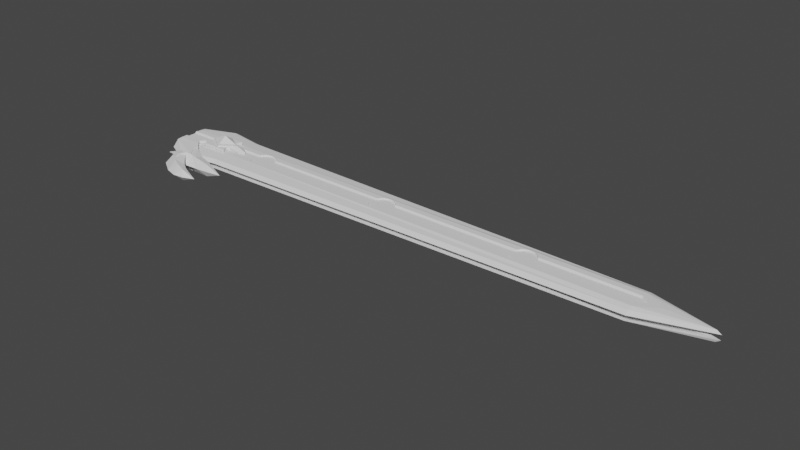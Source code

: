 # Source: crossguard10_1-4inV3.blend  (saved by Blender 2.80.75; exported with 4.5.12 LTS)
import bpy
from mathutils import Matrix  # noqa: F401  (used for matrix-valued properties, if any)

bpy.ops.wm.read_factory_settings(use_empty=True)
scene = bpy.context.scene
scene.name = 'Scene'

# ---- collections
col_sword = bpy.data.collections.new('Sword'); scene.collection.children.link(col_sword)

# ---- world
world_world = bpy.data.worlds.new('World'); scene.world = world_world
world_world.use_nodes = True; world_world.node_tree.nodes.clear()
_N = world_world.node_tree.nodes; _L = world_world.node_tree.links
n0 = _N.new('ShaderNodeOutputWorld'); n0.name = 'World Output'; n0.location = (300, 300)
n1 = _N.new('ShaderNodeBackground'); n1.name = 'Background'; n1.location = (10, 300)
n1.inputs[0].default_value = (0.05088, 0.05088, 0.05088, 1.0)
_L.new(n1.outputs[0], n0.inputs[0])
n0.is_active_output = True
world_world.color = (0.05088, 0.05088, 0.05088)
world_world.use_sun_shadow = False
world_world.sun_shadow_jitter_overblur = 0.0

# ---- meshes
me_plane = bpy.data.meshes.new('Plane')
me_plane.from_pydata([(3.332, 1.039, 0.09724), (3.332, 1.039, -0.1704), (3.332, 1.352, -0.3139), (3.332, 1.172, -0.1704), (3.332, 2.476, -0.1704), (3.332, 1.757, -0.3139), (3.332, 2.163, -0.3139), (3.332, 2.343, -0.1704), (2.864, 0.5958, 0.09724), (2.864, 0.5958, -0.1704), (5.218, -1.201, -0.3139), (5.223, -1.992, -0.08439), (3.54, -0.1865, 0.02554), (4.03, -0.5776, -0.07029), (3.109, 0.2047, 0.06139), (3.54, -0.1865, -0.2422), (3.109, 0.2047, -0.2063), (4.03, -0.5776, -0.278), (4.469, -1.84, -0.04696), (4.511, -1.222, -0.3139), (6.885, -2.192, -0.2296), (6.738, -2.046, -0.842), (8.738, -2.246, -0.842), (7.426, -2.468, -0.842), (5.96, -2.594, -0.842), (4.254, -2.655, -0.842), (5.218, -2.046, -0.842), (4.486, -2.046, -0.842), (6.709, -1.602, -0.3976), (3.383, -2.046, -0.842), (3.939, -1.154, -0.008375), (3.379, -1.243, -0.3139), (3.776, -1.822, -0.1056), (4.018, -2.287, -0.5328), (0.3562, -0.5662, -0.842), (0.3562, 0.05848, -0.2233), (5.026, -3.532, -0.842), (5.342, -4.759, -0.842), (4.168, -4.415, -0.842), (2.728, -3.491, -0.842), (5.91, -3.942, -0.842), (7.553, -4.222, -0.842), (6.481, -4.663, -0.842), (5.066, -3.194, -0.4003), (5.857, -3.673, -0.4907), (6.065, -4.249, -0.3021), (5.044, -3.914, -0.1645), (4.172, -3.476, -0.08813), (3.75, -3.145, -0.02236), (4.469, -1.851, 0.02259), (3.939, -1.163, 0.06117), (3.776, -1.83, -0.03601), (3.943, -2.076, -0.2358), (4.582, -2.756, -0.3263), (4.528, -3.106, -0.842), (3.13, -2.797, -0.06411), (3.564, -2.495, -0.009229), (3.75, -3.145, 0.06933), (3.13, -2.936, 0.02758), (3.542, -2.496, 0.08247), (2.532, -2.747, -0.0112), (3.355, -1.911, 0.06172), (3.383, -1.894, -0.05215), (2.51, -2.74, -0.08973), (5.153, -2.625, -0.842), (0.3562, 1.039, -0.1704), (0.3562, 1.037, -0.842), (0.3562, 1.172, -0.842), (0.3562, 1.352, -0.3139), (0.3562, 1.172, -0.1704), (0.3562, 1.757, -0.3139), (0.3519, 1.352, -0.842), (0.3519, 1.757, -0.842), (1.868, -0.5922, -0.2686), (0.3562, 0.5947, -0.1704), (0.3519, 2.163, -0.842), (0.3562, 2.163, -0.3139), (0.3562, 2.343, -0.1704), (0.3519, 2.343, -0.842), (0.3562, 2.476, -0.1704), (0.3519, 2.476, -0.842)], [(64, 25), (24, 64)], [(1, 0, 8, 9), (8, 14, 16, 9), (14, 12, 15, 16), (12, 13, 17, 15), (27, 19, 10, 26), (22, 20, 23), (24, 23, 20, 11), (26, 10, 28, 21), (10, 11, 20, 28), (22, 28, 20), (28, 22, 21), (19, 17, 10), (19, 27, 29, 31), (17, 13, 10), (19, 31, 17), (11, 10, 13, 18), (31, 29, 34, 35, 73), (25, 18, 33), (45, 41, 44), (43, 46, 45, 44), (41, 40, 44), (40, 36, 43, 44), (41, 45, 42), (37, 42, 45, 46), (38, 37, 46, 47), (39, 38, 47, 48), (18, 49, 51, 32), (18, 30, 50, 49), (43, 53, 47, 46), (33, 18, 32), (54, 53, 43, 36), (54, 25, 53), (18, 13, 30), (50, 51, 49), (48, 55, 39), (48, 56, 59, 57), (55, 48, 57, 58), (58, 57, 59), (52, 48, 47, 53), (51, 52, 33, 32), (33, 52, 53, 25), (48, 52, 56), (59, 61, 60, 58), (62, 61, 59, 56), (51, 62, 56, 52), (55, 58, 60, 63), (18, 25, 24, 11), (66, 65, 74, 35, 34), (5, 2, 68, 70), (3, 1, 65, 69), (2, 3, 69, 68), (67, 69, 65, 66), (71, 68, 69, 67), (70, 68, 71, 72), (15, 17, 31), (16, 15, 31, 73), (1, 9, 74, 65), (9, 16, 73, 35, 74), (76, 6, 5, 70), (75, 76, 70, 72), (7, 6, 76, 77), (78, 77, 76, 75), (79, 4, 7, 77), (78, 80, 79, 77)])
_uv = me_plane.uv_layers.new(name='UVMap')
_uv.uv.foreach_set('vector', [0.0, 0.0, 0.0, 0.0, 0.0, 0.0, 0.0, 0.0, 0.0, 0.0, 0.0, 0.0, 0.0, 0.0, 0.0, 0.0, 0.0, 0.0, 0.0, 0.0, 0.0, 0.0, 0.0, 0.0, 0.0, 0.0, 0.0, 0.0, 0.0, 0.0, 0.0, 0.0, 0.0, 0.0, 0.0, 0.0, 0.0, 0.0, 0.0, 0.0, 0.0, 0.0, 0.0, 0.0, 0.0, 0.0, 0.0, 0.0, 0.0, 0.0, 0.0, 0.0, 0.0, 0.0, 0.0, 0.0, 0.0, 0.0, 0.0, 0.0, 0.0, 0.0, 0.0, 0.0, 0.0, 0.0, 0.0, 0.0, 0.0, 0.0, 0.0, 0.0, 0.0, 0.0, 0.0, 0.0, 0.0, 0.0, 0.0, 0.0, 0.0, 0.0, 0.0, 0.0, 0.0, 0.0, 0.0, 0.0, 0.0, 0.0, 0.0, 0.0, 0.0, 0.0, 0.0, 0.0, 0.0, 0.0, 0.0, 0.0, 0.0, 0.0, 0.0, 0.0, 0.0, 0.0, 0.0, 0.0, 0.0, 0.0, 0.0, 0.0, 0.0, 0.0, 0.0, 0.0, 0.0, 0.0, 0.0, 0.0, 0.0, 0.0, 0.0, 0.0, 0.0, 0.0, 0.0, 0.0, 0.0, 0.0, 0.0, 0.0, 0.0, 0.0, 0.0, 0.0, 0.0, 0.0, 0.0, 0.0, 0.0, 0.0, 0.0, 0.0, 0.0, 0.0, 0.0, 0.0, 0.0, 0.0, 0.0, 0.0, 0.0, 0.0, 0.0, 0.0, 0.0, 0.0, 0.0, 0.0, 0.0, 0.0, 0.0, 0.0, 0.0, 0.0, 0.0, 0.0, 0.0, 0.0, 0.0, 0.0, 0.0, 0.0, 0.0, 0.0, 0.0, 0.0, 0.0, 0.0, 0.0, 0.0, 0.0, 0.0, 0.0, 0.0, 0.0, 0.0, 0.0, 0.0, 0.0, 0.0, 0.0, 0.0, 0.0, 0.0, 0.0, 0.0, 0.0, 0.0, 0.0, 0.0, 0.0, 0.0, 0.0, 0.0, 0.0, 0.0, 0.0, 0.0, 0.0, 0.0, 0.0, 0.0, 0.0, 0.0, 0.0, 0.0, 0.0, 0.0, 0.0, 0.0, 0.0, 0.0, 0.0, 0.0, 0.0, 0.0, 0.0, 0.0, 0.0, 0.0, 0.0, 0.0, 0.0, 0.0, 0.0, 0.0, 0.0, 0.0, 0.0, 0.0, 0.0, 0.0, 0.0, 0.0, 0.0, 0.0, 0.0, 0.0, 0.0, 0.0, 0.0, 0.0, 0.0, 0.0, 0.0, 0.0, 0.0, 0.0, 0.0, 0.0, 0.0, 0.0, 0.0, 0.0, 0.0, 0.0, 0.0, 0.0, 0.0, 0.0, 0.0, 0.0, 0.0, 0.0, 0.0, 0.0, 0.0, 0.0, 0.0, 0.0, 0.0, 0.0, 0.0, 0.0, 0.0, 0.0, 0.0, 0.0, 0.0, 0.0, 0.0, 0.0, 0.0, 0.0, 0.0, 0.0, 0.0, 0.0, 0.0, 0.0, 0.0, 0.0, 0.0, 0.0, 0.0, 0.0, 0.0, 0.0, 0.0, 0.0, 0.0, 0.0, 0.0, 0.0, 0.0, 0.0, 0.0, 0.0, 0.0, 0.0, 0.0, 0.0, 0.0, 0.0, 0.0, 0.0, 0.0, 0.0, 0.0, 0.0, 0.0, 0.0, 0.0, 0.0, 0.0, 0.0, 0.0, 0.0, 0.0, 0.0, 0.0, 0.0, 0.0, 0.0, 0.0, 0.0, 0.0, 0.0, 0.0, 0.0, 0.0, 0.0, 0.0, 0.0, 0.0, 0.0, 0.0, 0.0, 0.0, 0.0, 0.0, 0.0, 0.0, 0.0, 0.0, 0.0, 0.0, 0.0, 0.0, 0.0, 0.0, 0.0, 0.0, 0.0, 0.0, 0.0, 0.0, 0.0, 0.0, 0.0, 0.0, 0.0, 0.0, 0.0, 0.0, 0.0, 0.0, 0.0, 0.0, 0.0, 0.0, 0.0, 0.0, 0.0, 0.0, 0.0, 0.0, 0.0, 0.0, 0.0, 0.0, 0.0, 0.0, 0.0, 0.0, 0.0, 0.0, 0.0, 0.0, 0.0, 0.0, 0.0, 0.0, 0.0, 0.0, 0.0, 0.0, 0.0, 0.0, 0.0, 0.0, 0.0, 0.0, 0.0, 0.0, 0.0, 0.0, 0.0, 0.0, 0.0, 0.0, 0.0, 0.0, 0.0, 0.0, 0.0, 0.0, 0.0, 0.0, 0.0, 0.0, 0.0, 0.0, 0.0, 0.0, 0.0, 0.0, 0.0, 0.0, 0.0, 0.0, 0.0, 0.0, 0.0, 0.0, 0.0, 0.0, 0.0, 0.0, 0.0, 0.0, 0.0, 0.0, 0.0, 0.0, 0.0, 0.0, 0.0, 0.0, 0.0, 0.0, 0.0, 0.0, 0.0, 0.0, 0.0, 0.0, 0.0, 0.0, 0.0])
me_plane.use_remesh_preserve_volume = False
me_plane.use_remesh_preserve_attributes = False
me_plane.use_mirror_vertex_groups = False
me_plane.update()
me_plane_004 = bpy.data.meshes.new('Plane.004')
me_plane_004.from_pydata([(4.473, 1.757, -0.2838), (4.473, 0.9041, -0.842), (5.875, 1.757, -0.842), (4.473, 2.611, -0.842), (3.072, 1.757, -0.842), (4.473, 1.757, -1.4)], [], [(1, 2, 0), (1, 0, 4), (3, 0, 2), (3, 4, 0), (1, 5, 2), (1, 4, 5), (3, 2, 5), (3, 5, 4)])
_uv = me_plane_004.uv_layers.new(name='UVMap')
_uv.uv.foreach_set('vector', [0.0, 0.0, 0.0, 0.0, 0.0, 0.0, 0.0, 0.0, 0.0, 0.0, 0.0, 0.0, 0.0, 0.0, 0.0, 0.0, 0.0, 0.0, 0.0, 0.0, 0.0, 0.0, 0.0, 0.0, 0.0, 0.0, 0.0, 0.0, 0.0, 0.0, 0.0, 0.0, 0.0, 0.0, 0.0, 0.0, 0.0, 0.0, 0.0, 0.0, 0.0, 0.0, 0.0, 0.0, 0.0, 0.0, 0.0, 0.0])
me_plane_004.use_remesh_preserve_volume = False
me_plane_004.use_remesh_preserve_attributes = False
me_plane_004.use_mirror_vertex_groups = False
me_plane_004.update()
me_plane_005 = bpy.data.meshes.new('Plane.005')
me_plane_005.from_pydata([(6.258, 1.352, -0.1704), (5.977, 1.172, -0.1704), (6.258, 1.352, 0.09313), (6.258, 1.352, -0.3139), (5.728, 1.019, -0.1704), (7.294, 1.33, -0.1029), (7.294, 1.352, -0.3139), (6.592, 1.554, 0.2407), (5.291, 0.7498, 0.2407), (6.907, 1.757, 0.2407), (7.908, 1.757, -0.1559), (7.908, 1.757, -0.3139), (6.165, 1.757, -0.3139), (5.291, 0.7498, -0.1704), (6.258, 1.352, 0.2407), (5.291, 1.757, 0.2407), (4.853, 1.019, -0.1704), (4.605, 1.172, -0.1704), (4.324, 1.757, -0.3139), (4.324, 1.352, -0.3139), (3.675, 1.757, 0.2407), (3.675, 1.757, -0.3139), (3.675, 1.352, -0.3139), (3.675, 1.172, -0.1704), (3.675, 1.019, -0.1704), (6.258, 0.5947, -0.1704), (5.291, 0.5947, -0.1704), (5.291, 0.7498, 0.09313), (5.977, 1.172, 0.09313), (6.258, 0.5947, 0.09313), (5.291, 0.5947, 0.09313), (3.675, 1.757, 0.09313), (4.605, 0.5947, -0.1704), (4.605, 0.5947, 0.09313), (4.605, 1.172, 0.09313), (4.605, 1.019, -0.1704), (3.675, 0.5947, -0.1704), (3.675, 0.5947, 0.09313)], [], [(12, 6, 3), (4, 13, 16), (10, 5, 6, 11), (6, 12, 11), (10, 9, 5), (5, 7, 2), (9, 7, 5), (7, 14, 2), (18, 12, 3, 19), (3, 1, 17, 19), (23, 17, 19, 22), (1, 4, 16, 17), (9, 15, 8, 14, 7), (1, 3, 0), (2, 0, 3, 6, 5), (15, 20, 8), (22, 19, 21), (19, 21, 18), (1, 25, 26, 13), (28, 1, 0, 2), (25, 1, 28, 29), (26, 25, 29, 30), (27, 30, 29, 28), (30, 33, 32, 26), (33, 30, 27, 34), (16, 35, 17), (16, 13, 26, 32, 35), (24, 23, 17, 35), (36, 24, 35, 32), (33, 37, 36, 32), (33, 34, 31, 37), (8, 27, 28, 2, 14), (31, 34, 27, 8, 20)])
_uv = me_plane_005.uv_layers.new(name='UVMap')
_uv.uv.foreach_set('vector', [0.0, 0.0, 0.0, 0.0, 0.0, 0.0, 0.0, 0.0, 0.0, 0.0, 0.0, 0.0, 0.0, 0.0, 0.0, 0.0, 0.0, 0.0, 0.0, 0.0, 0.0, 0.0, 0.0, 0.0, 0.0, 0.0, 0.0, 0.0, 0.0, 0.0, 0.0, 0.0, 0.0, 0.0, 0.0, 0.0, 0.0, 0.0, 0.0, 0.0, 0.0, 0.0, 0.0, 0.0, 0.0, 0.0, 0.0, 0.0, 0.0, 0.0, 0.0, 0.0, 0.0, 0.0, 0.0, 0.0, 0.0, 0.0, 0.0, 0.0, 0.0, 0.0, 0.0, 0.0, 0.0, 0.0, 0.0, 0.0, 0.0, 0.0, 0.0, 0.0, 0.0, 0.0, 0.0, 0.0, 0.0, 0.0, 0.0, 0.0, 0.0, 0.0, 0.0, 0.0, 0.0, 0.0, 0.0, 0.0, 0.0, 0.0, 0.0, 0.0, 0.0, 0.0, 0.0, 0.0, 0.0, 0.0, 0.0, 0.0, 0.0, 0.0, 0.0, 0.0, 0.0, 0.0, 0.0, 0.0, 0.0, 0.0, 0.0, 0.0, 0.0, 0.0, 0.0, 0.0, 0.0, 0.0, 0.0, 0.0, 0.0, 0.0, 0.0, 0.0, 0.0, 0.0, 0.0, 0.0, 0.0, 0.0, 0.0, 0.0, 0.0, 0.0, 0.0, 0.0, 0.0, 0.0, 0.0, 0.0, 0.0, 0.0, 0.0, 0.0, 0.0, 0.0, 0.0, 0.0, 0.0, 0.0, 0.0, 0.0, 0.0, 0.0, 0.0, 0.0, 0.0, 0.0, 0.0, 0.0, 0.0, 0.0, 0.0, 0.0, 0.0, 0.0, 0.0, 0.0, 0.0, 0.0, 0.0, 0.0, 0.0, 0.0, 0.0, 0.0, 0.0, 0.0, 0.0, 0.0, 0.0, 0.0, 0.0, 0.0, 0.0, 0.0, 0.0, 0.0, 0.0, 0.0, 0.0, 0.0, 0.0, 0.0, 0.0, 0.0, 0.0, 0.0, 0.0, 0.0, 0.0, 0.0, 0.0, 0.0, 0.0, 0.0, 0.0, 0.0, 0.0, 0.0, 0.0, 0.0, 0.0, 0.0, 0.0, 0.0, 0.0, 0.0, 0.0, 0.0, 0.0, 0.0, 0.0, 0.0, 0.0, 0.0, 0.0, 0.0, 0.0, 0.0, 0.0, 0.0, 0.0, 0.0, 0.0, 0.0, 0.0, 0.0, 0.0, 0.0, 0.0, 0.0, 0.0, 0.0, 0.0, 0.0, 0.0, 0.0, 0.0, 0.0])
me_plane_005.use_remesh_preserve_volume = False
me_plane_005.use_remesh_preserve_attributes = False
me_plane_005.use_mirror_vertex_groups = False
me_plane_005.update()
me_plane_003 = bpy.data.meshes.new('Plane.003')
me_plane_003.from_pydata([(12.43, 0.925, -0.4096), (12.43, 0.8515, -0.4096), (12.45, 0.7807, -0.4096), (12.49, 0.7156, -0.4096), (12.54, 0.6584, -0.4096), (12.59, 0.6115, -0.4096), (12.66, 0.5767, -0.4096), (12.73, 0.5553, -0.4096), (12.8, 0.548, -0.4096), (12.88, 0.5553, -0.4096), (12.95, 0.5767, -0.4096), (13.01, 0.6115, -0.4096), (13.07, 0.6584, -0.4096), (13.12, 0.7156, -0.4096), (13.15, 0.7807, -0.4096), (13.17, 0.8515, -0.4096), (13.18, 0.925, -0.4096), (7.713, 0.925, -0.4096), (7.721, 0.8515, -0.4096), (7.742, 0.7807, -0.4096), (7.777, 0.7156, -0.4096), (7.824, 0.6584, -0.4096), (7.881, 0.6115, -0.4096), (7.946, 0.5767, -0.4096), (8.017, 0.5553, -0.4096), (8.09, 0.548, -0.4096), (8.164, 0.5553, -0.4096), (8.235, 0.5767, -0.4096), (8.3, 0.6115, -0.4096), (8.357, 0.6584, -0.4096), (8.404, 0.7156, -0.4096), (8.439, 0.7807, -0.4096), (8.46, 0.8515, -0.4096), (8.467, 0.925, -0.4096), (3.001, 0.925, -0.4096), (3.008, 0.8515, -0.4096), (3.03, 0.7807, -0.4096), (3.065, 0.7156, -0.4096), (3.111, 0.6584, -0.4096), (3.169, 0.6115, -0.4096), (3.234, 0.5767, -0.4096), (3.305, 0.5553, -0.4096), (3.378, 0.548, -0.4096), (3.452, 0.5553, -0.4096), (3.522, 0.5767, -0.4096), (3.587, 0.6115, -0.4096), (3.645, 0.6584, -0.4096), (3.692, 0.7156, -0.4096), (3.726, 0.7807, -0.4096), (3.748, 0.8515, -0.4096), (3.755, 0.925, -0.4096), (0.1122, 0.7919, -0.4096), (0.1122, 0.7328, -0.3625), (16.11, 0.7328, -0.3625), (0.1122, 0.5437, -0.3625), (16.11, 0.5437, -0.3625), (2.195, 0.1231, -0.4096), (16.11, 0.3994, -0.4096), (16.11, 0.7919, -0.4096), (16.11, 0.7328, -0.3625), (16.11, 0.7328, -0.3625), (16.4, 0.6794, -0.3625), (2.168, 0.5437, -0.3625), (0.1076, 0.3712, -0.3799), (1.088, -0.06017, -0.4096), (2.195, -0.01187, -0.4964), (16.11, 0.2643, -0.4964), (0.1122, 0.2611, -0.4964), (1.088, -0.1952, -0.4964), (0.1122, 0.7919, -0.4964), (0.1122, 0.7328, -0.4096), (0.1122, 0.7328, -0.4299), (0.1122, 0.5437, -0.4299), (0.1122, 0.3712, -0.4964), (0.1122, 0.925, -0.4096), (16.11, 0.925, -0.4096), (16.11, 0.925, -0.4096), (16.11, 0.925, -0.4096), (16.4, 0.925, -0.3625), (16.75, 0.925, -0.3625), (18.09, 0.925, -0.4096), (18.22, 0.925, -0.4964), (0.1122, 0.925, -0.4964), (16.34, 0.925, -0.4096), (2.195, 0.7328, -0.4299), (2.195, 0.7919, -0.4964), (2.195, 0.925, -0.4964), (3.755, 0.925, -0.4096), (3.748, 0.8515, -0.4096), (3.73, 0.7919, -0.4096), (3.726, 0.7807, -0.4007), (3.692, 0.7156, -0.3625), (3.701, 0.7328, -0.3625), (3.645, 0.6584, -0.3625), (3.587, 0.6115, -0.3625), (3.522, 0.5767, -0.3625), (3.452, 0.5553, -0.3625), (3.378, 0.548, -0.3625), (3.305, 0.5553, -0.3625), (3.234, 0.5767, -0.3625), (3.169, 0.6115, -0.3625), (3.111, 0.6584, -0.3625), (3.065, 0.7156, -0.3625), (3.055, 0.7328, -0.3625), (3.03, 0.7807, -0.4007), (3.001, 0.925, -0.4096), (3.008, 0.8515, -0.4096), (3.026, 0.7919, -0.4096), (8.467, 0.925, -0.4096), (8.46, 0.8515, -0.4096), (8.442, 0.7919, -0.4096), (8.439, 0.7807, -0.4007), (8.413, 0.7328, -0.3625), (8.404, 0.7156, -0.3625), (8.357, 0.6584, -0.3625), (8.3, 0.6115, -0.3625), (8.235, 0.5767, -0.3625), (8.164, 0.5553, -0.3625), (8.09, 0.548, -0.3625), (8.017, 0.5553, -0.3625), (7.946, 0.5767, -0.3625), (7.881, 0.6115, -0.3625), (7.824, 0.6584, -0.3625), (7.768, 0.7328, -0.3625), (7.777, 0.7156, -0.3625), (7.742, 0.7807, -0.4007), (7.713, 0.925, -0.4096), (7.721, 0.8515, -0.4096), (7.739, 0.7919, -0.4096), (13.18, 0.925, -0.4096), (13.17, 0.8515, -0.4096), (13.15, 0.7919, -0.4096), (13.15, 0.7807, -0.4007), (13.12, 0.7156, -0.3625), (13.13, 0.7328, -0.3625), (13.07, 0.6584, -0.3625), (13.01, 0.6115, -0.3625), (12.95, 0.5767, -0.3625), (12.88, 0.5553, -0.3625), (12.8, 0.548, -0.3625), (12.73, 0.5553, -0.3625), (12.66, 0.5767, -0.3625), (12.59, 0.6115, -0.3625), (12.54, 0.6584, -0.3625), (12.49, 0.7156, -0.3625), (12.48, 0.7328, -0.3625), (12.45, 0.7807, -0.4007), (12.43, 0.925, -0.4096), (12.43, 0.8515, -0.4096), (12.45, 0.7919, -0.4096), (2.195, 0.5437, -0.4299), (2.195, 0.3712, -0.4964), (2.195, 0.2611, -0.4964), (16.11, 0.925, -0.4964), (16.11, 0.7919, -0.4964), (16.11, 0.7328, -0.4299), (16.11, 0.5437, -0.4299), (16.11, 0.3712, -0.4964), (16.11, 0.2611, -0.4964), (17.95, 0.925, -0.4964), (17.57, 0.925, -0.4743), (17.0, 0.925, -0.4743), (16.69, 0.925, -0.4964)], [(19, 108), (2, 16), (152, 158)], [(11, 136, 135, 12), (12, 135, 133, 13), (13, 133, 134, 132, 14), (0, 147, 148, 1), (14, 132, 131, 130, 15), (1, 148, 149, 146, 2), (15, 130, 129, 16), (2, 146, 145, 144, 3), (3, 144, 143, 4), (4, 143, 142, 5), (5, 142, 141, 6), (6, 141, 140, 7), (7, 140, 139, 8), (8, 139, 138, 9), (9, 138, 137, 10), (10, 137, 136, 11), (28, 115, 114, 29), (29, 114, 113, 30), (30, 113, 112, 111, 31), (17, 126, 127, 18), (31, 111, 110, 109, 32), (18, 127, 128, 125, 19), (32, 109, 108, 33), (19, 125, 123, 124, 20), (20, 124, 122, 21), (21, 122, 121, 22), (22, 121, 120, 23), (23, 120, 119, 24), (24, 119, 118, 25), (25, 118, 117, 26), (26, 117, 116, 27), (27, 116, 115, 28), (45, 94, 93, 46), (46, 93, 91, 47), (47, 91, 92, 90, 48), (34, 105, 106, 35), (48, 90, 89, 88, 49), (35, 106, 107, 104, 36), (49, 88, 87, 50), (36, 104, 103, 102, 37), (37, 102, 101, 38), (38, 101, 100, 39), (39, 100, 99, 40), (40, 99, 98, 41), (41, 98, 97, 42), (42, 97, 96, 43), (43, 96, 95, 44), (44, 95, 94, 45), (51, 107, 106, 105, 74), (53, 134, 133, 135, 136, 137, 138, 139, 140, 141, 142, 143, 144, 145, 112, 113, 114, 115, 116, 117, 118, 119, 120, 121, 122, 124, 123, 92, 91, 93, 94, 95, 96, 97, 98, 99, 100, 101, 102, 103, 52, 54, 62, 55), (57, 55, 62, 56), (53, 55, 61, 78, 60, 59), (57, 80, 79, 61, 55), (58, 60, 78, 83), (78, 61, 79), (56, 62, 54, 63, 64), (56, 64, 68, 65), (64, 63, 67, 68), (80, 57, 66, 81), (57, 56, 65, 66), (51, 74, 82, 69), (52, 51, 70), (69, 71, 70, 51), (67, 63, 73), (73, 63, 54, 72), (54, 52, 70, 71, 72), (151, 73, 72, 150), (150, 72, 71, 84), (84, 71, 69, 85), (86, 85, 69, 82), (87, 88, 89, 128, 127, 126), (103, 104, 107, 51, 52), (123, 125, 128, 89, 90, 92), (108, 109, 110, 149, 148, 147), (145, 146, 149, 110, 111, 112), (76, 75, 58, 83, 77), (60, 58, 131, 132, 134), (130, 131, 58, 75, 129), (109, 108, 126, 127, 128, 19, 20, 21, 22, 23, 24, 25, 26, 27, 28, 29, 30, 31, 110), (147, 148, 149, 2, 3, 4, 5, 6, 7, 8, 9, 10, 11, 12, 13, 14, 131, 130, 16, 129), (105, 106, 107, 36, 37, 38, 39, 40, 41, 42, 43, 44, 45, 46, 47, 48, 89, 49, 88, 87), (151, 152, 67, 73), (65, 68, 67, 152), (154, 85, 86, 153), (155, 84, 85, 154), (156, 150, 84, 155), (157, 151, 150, 156), (66, 65, 152, 151, 157), (81, 66, 157, 159), (160, 159, 157, 156), (161, 160, 156, 155), (162, 161, 155, 154), (154, 153, 162)])
_uv = me_plane_003.uv_layers.new(name='UVMap')
_uv.uv.foreach_set('vector', [0.0, 0.0, 0.0, 0.0, 0.0, 0.0, 0.0, 0.0, 0.0, 0.0, 0.0, 0.0, 0.0, 0.0, 0.0, 0.0, 0.0, 0.0, 0.0, 0.0, 0.0, 0.0, 0.0, 0.0, 0.0, 0.0, 0.0, 0.0, 0.0, 0.0, 0.0, 0.0, 0.0, 0.0, 0.0, 0.0, 0.0, 0.0, 0.0, 0.0, 0.0, 0.0, 0.0, 0.0, 0.0, 0.0, 0.0, 0.0, 0.0, 0.0, 0.0, 0.0, 0.0, 0.0, 0.0, 0.0, 0.0, 0.0, 0.0, 0.0, 0.0, 0.0, 0.0, 0.0, 0.0, 0.0, 0.0, 0.0, 0.0, 0.0, 0.0, 0.0, 0.0, 0.0, 0.0, 0.0, 0.0, 0.0, 0.0, 0.0, 0.0, 0.0, 0.0, 0.0, 0.0, 0.0, 0.0, 0.0, 0.0, 0.0, 0.0, 0.0, 0.0, 0.0, 0.0, 0.0, 0.0, 0.0, 0.0, 0.0, 0.0, 0.0, 0.0, 0.0, 0.0, 0.0, 0.0, 0.0, 0.0, 0.0, 0.0, 0.0, 0.0, 0.0, 0.0, 0.0, 0.0, 0.0, 0.0, 0.0, 0.0, 0.0, 0.0, 0.0, 0.0, 0.0, 0.0, 0.0, 0.0, 0.0, 0.0, 0.0, 0.0, 0.0, 0.0, 0.0, 0.0, 0.0, 0.0, 0.0, 0.0, 0.0, 0.0, 0.0, 0.0, 0.0, 0.0, 0.0, 0.0, 0.0, 0.0, 0.0, 0.0, 0.0, 0.0, 0.0, 0.0, 0.0, 0.0, 0.0, 0.0, 0.0, 0.0, 0.0, 0.0, 0.0, 0.0, 0.0, 0.0, 0.0, 0.0, 0.0, 0.0, 0.0, 0.0, 0.0, 0.0, 0.0, 0.0, 0.0, 0.0, 0.0, 0.0, 0.0, 0.0, 0.0, 0.0, 0.0, 0.0, 0.0, 0.0, 0.0, 0.0, 0.0, 0.0, 0.0, 0.0, 0.0, 0.0, 0.0, 0.0, 0.0, 0.0, 0.0, 0.0, 0.0, 0.0, 0.0, 0.0, 0.0, 0.0, 0.0, 0.0, 0.0, 0.0, 0.0, 0.0, 0.0, 0.0, 0.0, 0.0, 0.0, 0.0, 0.0, 0.0, 0.0, 0.0, 0.0, 0.0, 0.0, 0.0, 0.0, 0.0, 0.0, 0.0, 0.0, 0.0, 0.0, 0.0, 0.0, 0.0, 0.0, 0.0, 0.0, 0.0, 0.0, 0.0, 0.0, 0.0, 0.0, 0.0, 0.0, 0.0, 0.0, 0.0, 0.0, 0.0, 0.0, 0.0, 0.0, 0.0, 0.0, 0.0, 0.0, 0.0, 0.0, 0.0, 0.0, 0.0, 0.0, 0.0, 0.0, 0.0, 0.0, 0.0, 0.0, 0.0, 0.0, 0.0, 0.0, 0.0, 0.0, 0.0, 0.0, 0.0, 0.0, 0.0, 0.0, 0.0, 0.0, 0.0, 0.0, 0.0, 0.0, 0.0, 0.0, 0.0, 0.0, 0.0, 0.0, 0.0, 0.0, 0.0, 0.0, 0.0, 0.0, 0.0, 0.0, 0.0, 0.0, 0.0, 0.0, 0.0, 0.0, 0.0, 0.0, 0.0, 0.0, 0.0, 0.0, 0.0, 0.0, 0.0, 0.0, 0.0, 0.0, 0.0, 0.0, 0.0, 0.0, 0.0, 0.0, 0.0, 0.0, 0.0, 0.0, 0.0, 0.0, 0.0, 0.0, 0.0, 0.0, 0.0, 0.0, 0.0, 0.0, 0.0, 0.0, 0.0, 0.0, 0.0, 0.0, 0.0, 0.0, 0.0, 0.0, 0.0, 0.0, 0.0, 0.0, 0.0, 0.0, 0.0, 0.0, 0.0, 0.0, 0.0, 0.0, 0.0, 0.0, 0.0, 0.0, 0.0, 0.0, 0.0, 0.0, 0.0, 0.0, 0.0, 0.0, 0.0, 0.0, 0.0, 0.0, 0.0, 0.0, 0.0, 0.0, 0.0, 0.0, 0.0, 0.0, 0.0, 0.0, 0.0, 0.0, 0.0, 0.0, 0.0, 0.0, 0.0, 0.0, 0.0, 0.0, 0.0, 0.0, 0.0, 0.0, 0.0, 0.0, 0.2299, 0.0, 0.229, 0.4474, 0.2286, 1.0, 0.0, 1.0, 1.0, 0.0, 0.7667, 0.0, 0.7756, 0.0, 0.8045, 0.0, 0.828, 0.0, 0.8451, 0.0, 0.855, 0.0, 0.8569, 0.0, 0.8504, 0.0, 0.8353, 0.0, 0.812, 0.0, 0.781, 0.0, 0.7436, 0.0, 0.7324, 0.0, 0.5162, 0.0, 0.5351, 0.0, 0.5972, 0.0, 0.648, 0.0, 0.6853, 0.0, 0.7077, 0.0, 0.7138, 0.0, 0.7031, 0.0, 0.6756, 0.0, 0.632, 0.0, 0.5738, 0.0, 0.5032, 0.0, 0.4819, 0.0, 0.2658, 0.0, 0.2947, 0.0, 0.3899, 0.0, 0.4679, 0.0, 0.5255, 0.0, 0.5604, 0.0, 0.5707, 0.0, 0.5558, 0.0, 0.5158, 0.0, 0.4519, 0.0, 0.3665, 0.0, 0.2627, 0.0, 0.2315, 0.0, 0.0, 0.0, 0.0, 0.0, 0.5, 0.0, 1.0, 0.0, 1.0, 0.0, 1.0, 0.0, 0.5, 0.0, 0.0, 0.0, 1.0, 0.0, 1.0, 0.0, 1.0, 0.0, 1.0, 0.0, 1.0, 0.0, 1.0, 0.0, 1.0, 0.0, 0.0, 0.0, 0.0, 0.0, 1.0, 0.0, 1.0, 0.0, 0.0, 0.0, 1.0, 0.0, 1.0, 0.0, 0.0, 0.0, 1.0, 0.0, 1.0, 0.0, 0.0, 0.0, 0.0, 0.0, 0.5, 0.0, 0.0, 0.0, 0.0, 0.0, 0.0, 0.0, 0.0, 0.0, 0.0, 0.0, 0.0, 0.0, 0.0, 0.0, 0.0, 0.0, 0.0, 0.0, 0.0, 0.0, 0.0, 0.0, 0.0, 0.0, 1.0, 0.0, 1.0, 0.0, 0.0, 0.0, 1.0, 0.0, 0.0, 0.0, 0.0, 0.0, 1.0, 0.0, 0.0, 0.0, 0.0, 1.0, 0.0, 0.0, 0.0, 0.0, 0.0, 0.0, 0.0, 0.0, 0.0, 0.0, 0.0, 0.0, 0.0, 0.0, 0.0, 0.0, 0.0, 0.0, 0.0, 0.0, 0.0, 0.0, 0.0, 0.0, 0.0, 0.0, 0.0, 0.0, 0.0, 0.0, 0.0, 0.0, 0.0, 0.0, 0.0, 0.0, 0.0, 0.0, 0.0, 0.0, 0.0, 0.0, 0.0, 0.0, 0.0, 0.0, 0.0, 0.0, 0.0, 0.0, 0.0, 0.0, 0.0, 0.0, 0.0, 0.0, 0.0, 0.0, 0.0, 0.0, 0.0, 0.0, 0.0, 0.0, 0.0, 0.0, 0.0, 0.0, 0.0, 0.0, 0.0, 0.0, 0.0, 0.0, 0.2687, 1.0, 0.2683, 0.4474, 0.2673, 0.0, 0.4804, 0.0, 0.4794, 0.4474, 0.4791, 1.0, 0.2315, 0.0, 0.2301, 0.0, 0.2299, 0.0, 0.0, 0.0, 0.0, 0.0, 0.4819, 0.0, 0.4806, 0.0, 0.4804, 0.0, 0.2673, 0.0, 0.2671, 0.0, 0.2658, 0.0, 0.5191, 1.0, 0.5187, 0.4474, 0.5178, 0.0, 0.7309, 0.0, 0.7299, 0.4474, 0.7295, 1.0, 0.7324, 0.0, 0.731, 0.0, 0.7309, 0.0, 0.5178, 0.0, 0.5176, 0.0, 0.5162, 0.0, 0.0, 0.0, 0.0, 0.0, 0.0, 0.0, 0.0, 0.0, 0.0, 0.0, 1.0, 0.0, 0.0, 0.0, 0.0, 0.0, 0.0, 0.0, 0.0, 0.0, 0.0, 0.0, 0.0, 0.0, 0.0, 0.0, 0.0, 0.0, 0.0, 0.0, 0.0, 0.0, 0.0, 0.0, 0.0, 0.0, 0.0, 0.0, 0.0, 0.0, 0.0, 0.0, 0.0, 0.0, 0.0, 0.0, 0.0, 0.0, 0.0, 0.0, 0.0, 0.0, 0.0, 0.0, 0.0, 0.0, 0.0, 0.0, 0.0, 0.0, 0.0, 0.0, 0.0, 0.0, 0.0, 0.0, 0.0, 0.0, 0.0, 0.0, 0.0, 0.0, 0.0, 0.0, 0.0, 0.0, 0.0, 0.0, 0.0, 0.0, 0.0, 0.0, 0.0, 0.0, 0.0, 0.0, 0.0, 0.0, 0.0, 0.0, 0.0, 0.0, 0.0, 0.0, 0.0, 0.0, 0.0, 0.0, 0.0, 0.0, 0.0, 0.0, 0.0, 0.0, 0.0, 0.0, 0.0, 0.0, 0.0, 0.0, 0.0, 0.0, 0.0, 0.0, 0.0, 0.0, 0.0, 0.0, 0.0, 0.0, 0.0, 0.0, 0.0, 0.0, 0.0, 0.0, 0.0, 0.0, 0.0, 0.0, 0.0, 0.0, 0.0, 0.0, 0.0, 0.0, 0.0, 0.0, 0.0, 0.0, 0.0, 0.0, 0.0, 0.0, 0.0, 0.0, 0.0, 0.0, 0.0, 0.0, 0.0, 0.0, 0.0, 0.0, 0.0, 0.0, 0.0, 0.0, 0.0, 0.0, 0.0, 0.0, 0.0, 0.0, 0.0, 0.0, 0.0, 0.0, 0.0, 0.0, 0.0, 0.0, 0.0, 0.0, 0.0, 0.0, 0.0, 0.0, 0.0, 0.0, 0.0, 0.0, 0.0, 0.0, 0.0, 0.0, 0.0, 0.0, 0.0, 0.0, 0.0, 0.0, 0.0, 0.0, 0.0, 0.0, 1.0, 0.0, 0.0, 0.0, 0.0, 0.0, 0.0, 0.0, 0.0, 0.0, 0.0, 0.0, 1.0, 0.0, 0.0, 0.0, 0.0, 0.0, 0.0, 0.0, 0.0, 0.0, 0.0, 0.0, 0.0, 0.0, 0.0, 0.0, 0.0, 0.0, 0.0, 0.0, 0.0, 0.0, 0.0, 0.0, 0.0, 0.0, 0.0, 0.0, 0.0, 0.0, 0.0, 0.0, 0.0, 0.0, 0.0, 0.0])
me_plane_003.use_remesh_preserve_volume = False
me_plane_003.use_remesh_preserve_attributes = False
me_plane_003.use_mirror_vertex_groups = False
me_plane_003.update()

# ---- objects
ob_hilt = bpy.data.objects.new('hilt', me_plane)
ob_gem = bpy.data.objects.new('gem', me_plane_004)
ob_hilt_mid = bpy.data.objects.new('hilt_mid', me_plane_005)
ob_empty_001 = bpy.data.objects.new('Empty.001', None)
ob_empty = bpy.data.objects.new('Empty', None)
ob_sword = bpy.data.objects.new('sword', me_plane_003)

# ---- transforms, parenting, visibility, modifiers, constraints
ob_hilt.location = (56.23, -24.49, 11.73)
ob_hilt.scale = (13.93, 13.93, 13.93)
ob_hilt.lineart.crease_threshold = 0.0
_m = ob_hilt.modifiers.new('Mirror', 'MIRROR')
_m.use_axis = (False, False, True)
_m.use_clip = True
_m.mirror_object = ob_empty
ob_gem.location = (67.62, -24.49, 27.88)
ob_gem.scale = (13.93, 13.93, 13.93)
ob_gem.lineart.crease_threshold = 0.0
ob_hilt_mid.location = (56.23, -24.49, 11.73)
ob_hilt_mid.scale = (13.93, 13.93, 13.93)
ob_hilt_mid.lineart.crease_threshold = 0.0
_m = ob_hilt_mid.modifiers.new('Mirror', 'MIRROR')
_m.use_axis = (False, True, True)
_m.use_clip = True
_m.mirror_object = ob_empty
ob_empty_001.location = (0.0, 0.0, 0.0)
ob_empty_001.empty_display_type = 'SINGLE_ARROW'
ob_empty_001.lineart.crease_threshold = 0.0
ob_empty.location = (0.0, 0.0, 0.0)
ob_empty.empty_display_type = 'SINGLE_ARROW'
ob_empty.lineart.crease_threshold = 0.0
ob_sword.location = (56.63, -39.26, 24.25)
ob_sword.scale = (42.44, 42.44, 42.44)
ob_sword.lineart.crease_threshold = 0.0
_m = ob_sword.modifiers.new('Mirror', 'MIRROR')
_m.use_axis = (False, True, True)
_m.use_clip = True
_m.mirror_object = ob_empty

# ---- collection membership
scene.collection.objects.link(ob_hilt)
scene.collection.objects.link(ob_gem)
scene.collection.objects.link(ob_hilt_mid)
scene.collection.objects.link(ob_empty_001)
col_sword.objects.link(ob_empty)
col_sword.objects.link(ob_sword)

# ---- scene / render settings (as saved in the file)
scene.frame_start = 1; scene.frame_end = 250; scene.frame_set(2)
scene.render.engine = 'BLENDER_EEVEE_NEXT'
scene.cycles.use_denoising = False
scene.cycles.samples = 128
scene.cycles.sampling_pattern = 'TABULATED_SOBOL'
scene.cycles.use_adaptive_sampling = False
scene.cycles.use_light_tree = False
scene.view_settings.view_transform = 'Filmic'
bpy.context.view_layer.update()

# ---- added for rendering (the .blend has no active camera and no usable light): camera, sun
cam_auto = bpy.data.cameras.new('AutoCamera')
cam_auto.lens = 50.0
cam_auto.sensor_width = 36.0
cam_auto.clip_end = 12702.2
ob_auto_camera = bpy.data.objects.new('AutoCamera', cam_auto)
scene.collection.objects.link(ob_auto_camera)
ob_auto_camera.location = (1169.38, -890.161, 583.436)
ob_auto_camera.rotation_euler = (1.09748, -7.21219e-08, 0.694738)
scene.camera = ob_auto_camera
light_auto_sun = bpy.data.lights.new('AutoSun', 'SUN')
light_auto_sun.energy = 3.0
light_auto_sun.angle = 0.0523599
ob_auto_sun = bpy.data.objects.new('AutoSun', light_auto_sun)
scene.collection.objects.link(ob_auto_sun)
ob_auto_sun.rotation_euler = (0.872665, 0.174533, 0.523599)
bpy.context.view_layer.update()
